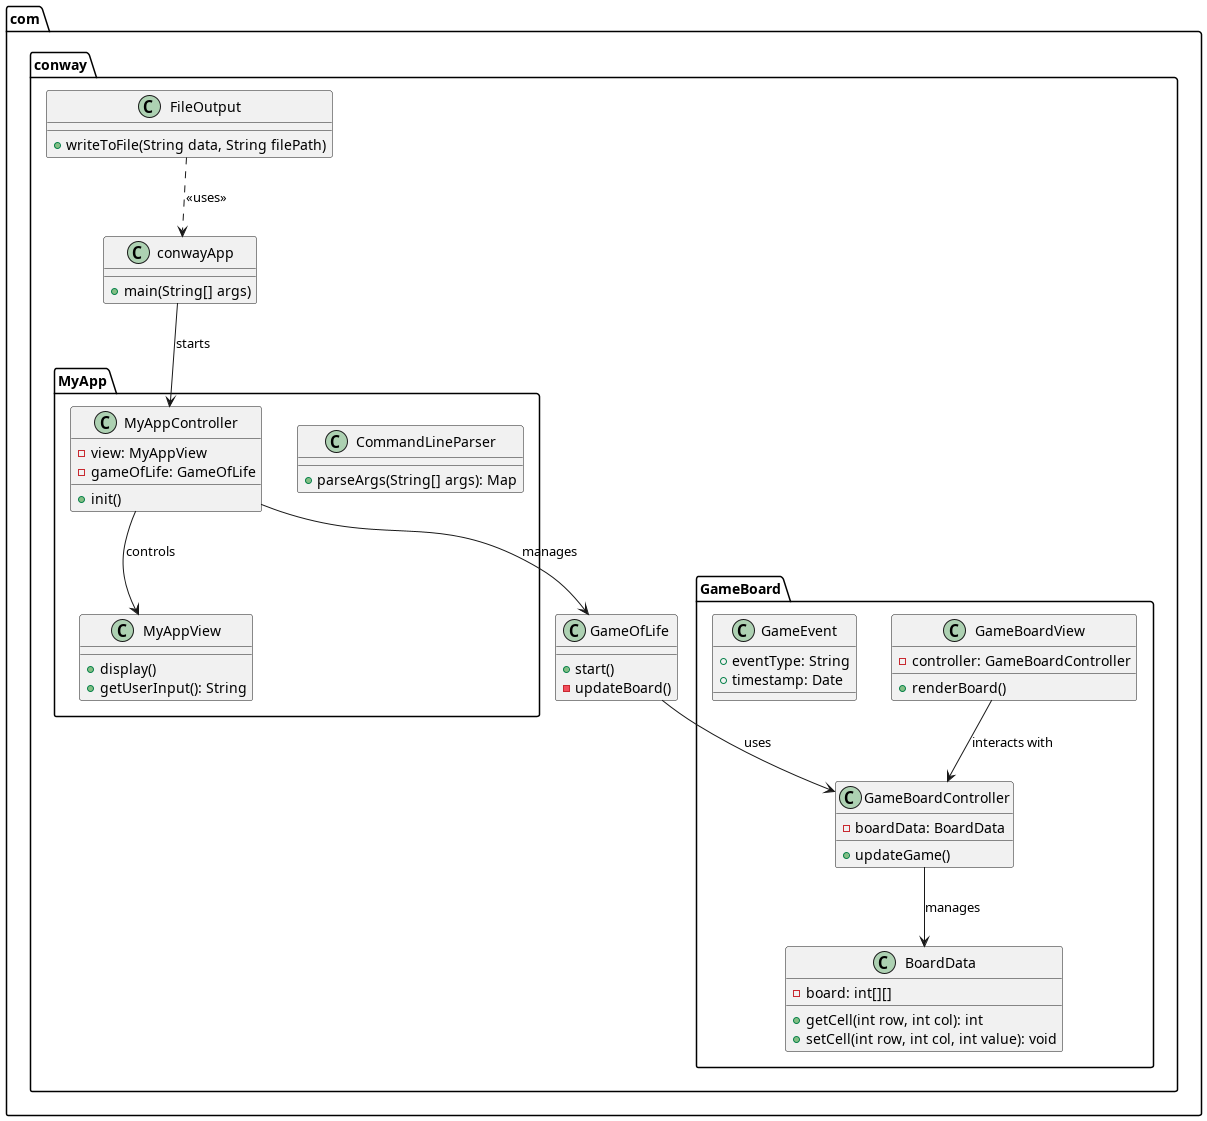

The diagram above was rendered by PlantUML. Its source (embedded in the PNG):
@startuml conway_diagram
' Package: com.conway
package "com.conway" {
  
  class conwayApp {
    +main(String[] args)
  }

  class FileOutput {
    +writeToFile(String data, String filePath)
  }

  class GameOfLife {
    +start()
    -updateBoard()
  }
  
  ' Nested package: GameBoard
  package "GameBoard" {
    class BoardData {
      -board: int[][]
      +getCell(int row, int col): int
      +setCell(int row, int col, int value): void
    }

    class GameBoardController {
      -boardData: BoardData
      +updateGame()
    }

    class GameBoardView {
      -controller: GameBoardController
      +renderBoard()
    }

    class GameEvent {
      +eventType: String
      +timestamp: Date
    }
  }

  ' Nested package: MyApp
  package "MyApp" {
    class CommandLineParser {
      +parseArgs(String[] args): Map
    }

    class MyAppController {
      -view: MyAppView
      -gameOfLife: GameOfLife
      +init()
    }

    class MyAppView {
      +display()
      +getUserInput(): String
    }
  }
  
  ' Associations (assumed relationships):
  conwayApp --> "MyAppController" : starts
  MyAppController --> MyAppView : controls
  MyAppController --> GameOfLife : manages
  GameOfLife --> "GameBoardController" : uses
  GameBoardController --> BoardData : manages
  GameBoardView --> GameBoardController : interacts with
  FileOutput ..> conwayApp : <<uses>>
}
@enduml